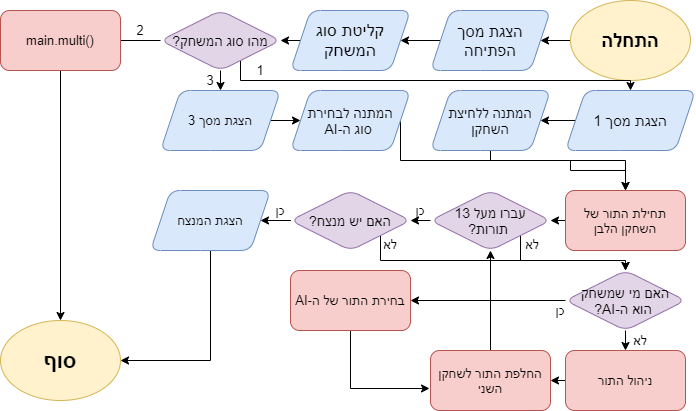

The diagram above was exported from draw.io. Its source (the exported page's mxGraphModel, read from the mxfile embedded in the PNG):
<mxGraphModel dx="868" dy="505" grid="1" gridSize="10" guides="1" tooltips="1" connect="1" arrows="1" fold="1" page="1" pageScale="1" pageWidth="850" pageHeight="1100" math="0" shadow="0">
  <root>
    <mxCell id="0" />
    <mxCell id="1" parent="0" />
    <mxCell id="yfgxLEFheP2sWgL-TSup-5" style="edgeStyle=orthogonalEdgeStyle;orthogonalLoop=1;jettySize=auto;html=1;fontSize=11;textDirection=rtl;" edge="1" parent="1" source="T6eWfT1iE18Qvt1Yu4ET-2" target="T6eWfT1iE18Qvt1Yu4ET-9">
      <mxGeometry relative="1" as="geometry" />
    </mxCell>
    <mxCell id="T6eWfT1iE18Qvt1Yu4ET-2" value="&lt;font style=&quot;font-size: 19px&quot;&gt;התחלה&lt;/font&gt;" style="ellipse;whiteSpace=wrap;html=1;fillColor=#fff2cc;strokeColor=#d6b656;fontStyle=1;textDirection=rtl;rounded=1;" parent="1" vertex="1">
      <mxGeometry x="680" y="20" width="120" height="80" as="geometry" />
    </mxCell>
    <mxCell id="yfgxLEFheP2sWgL-TSup-6" style="edgeStyle=orthogonalEdgeStyle;orthogonalLoop=1;jettySize=auto;html=1;exitX=0;exitY=0.5;exitDx=0;exitDy=0;entryX=1;entryY=0.5;entryDx=0;entryDy=0;fontSize=11;textDirection=rtl;" edge="1" parent="1" source="T6eWfT1iE18Qvt1Yu4ET-9" target="yfgxLEFheP2sWgL-TSup-1">
      <mxGeometry relative="1" as="geometry" />
    </mxCell>
    <mxCell id="T6eWfT1iE18Qvt1Yu4ET-9" value="&lt;font style=&quot;font-size: 16px&quot;&gt;הצגת מסך הפתיחה&lt;/font&gt;" style="shape=parallelogram;perimeter=parallelogramPerimeter;whiteSpace=wrap;html=1;fixedSize=1;fillColor=#dae8fc;strokeColor=#6c8ebf;textDirection=rtl;rounded=1;" parent="1" vertex="1">
      <mxGeometry x="540" y="30" width="120" height="60" as="geometry" />
    </mxCell>
    <mxCell id="yfgxLEFheP2sWgL-TSup-18" style="edgeStyle=orthogonalEdgeStyle;orthogonalLoop=1;jettySize=auto;html=1;exitX=0;exitY=0.5;exitDx=0;exitDy=0;entryX=1;entryY=0.5;entryDx=0;entryDy=0;fontSize=11;textDirection=rtl;" edge="1" parent="1" source="yfgxLEFheP2sWgL-TSup-1" target="yfgxLEFheP2sWgL-TSup-17">
      <mxGeometry relative="1" as="geometry" />
    </mxCell>
    <mxCell id="yfgxLEFheP2sWgL-TSup-1" value="&lt;font style=&quot;font-size: 17px&quot;&gt;קליטת סוג המשחק&lt;/font&gt;" style="shape=parallelogram;perimeter=parallelogramPerimeter;whiteSpace=wrap;html=1;fixedSize=1;fillColor=#dae8fc;strokeColor=#6c8ebf;textDirection=rtl;rounded=1;" vertex="1" parent="1">
      <mxGeometry x="400" y="30" width="120" height="60" as="geometry" />
    </mxCell>
    <mxCell id="yfgxLEFheP2sWgL-TSup-21" style="edgeStyle=orthogonalEdgeStyle;rounded=0;orthogonalLoop=1;jettySize=auto;html=1;exitX=0;exitY=0.5;exitDx=0;exitDy=0;fontSize=22;textDirection=rtl;" edge="1" parent="1" source="yfgxLEFheP2sWgL-TSup-17">
      <mxGeometry relative="1" as="geometry">
        <mxPoint x="200" y="60" as="targetPoint" />
      </mxGeometry>
    </mxCell>
    <mxCell id="yfgxLEFheP2sWgL-TSup-31" style="edgeStyle=orthogonalEdgeStyle;rounded=0;orthogonalLoop=1;jettySize=auto;html=1;exitX=1;exitY=1;exitDx=0;exitDy=0;entryX=0.5;entryY=0;entryDx=0;entryDy=0;fontSize=13;textDirection=rtl;" edge="1" parent="1" source="yfgxLEFheP2sWgL-TSup-17" target="yfgxLEFheP2sWgL-TSup-24">
      <mxGeometry relative="1" as="geometry">
        <Array as="points">
          <mxPoint x="350" y="100" />
          <mxPoint x="740" y="100" />
        </Array>
      </mxGeometry>
    </mxCell>
    <mxCell id="yfgxLEFheP2sWgL-TSup-50" style="edgeStyle=orthogonalEdgeStyle;rounded=0;orthogonalLoop=1;jettySize=auto;html=1;exitX=0.5;exitY=1;exitDx=0;exitDy=0;entryX=0.5;entryY=0;entryDx=0;entryDy=0;fontSize=13;" edge="1" parent="1" source="yfgxLEFheP2sWgL-TSup-17" target="yfgxLEFheP2sWgL-TSup-44">
      <mxGeometry relative="1" as="geometry" />
    </mxCell>
    <mxCell id="yfgxLEFheP2sWgL-TSup-17" value="&lt;font style=&quot;font-size: 14px&quot;&gt;מהו סוג המשחק?&lt;/font&gt;" style="rhombus;whiteSpace=wrap;html=1;fontSize=11;textDirection=rtl;fillColor=#e1d5e7;strokeColor=#9673a6;rounded=1;" vertex="1" parent="1">
      <mxGeometry x="270" y="30" width="120" height="60" as="geometry" />
    </mxCell>
    <mxCell id="yfgxLEFheP2sWgL-TSup-19" value="סוף" style="ellipse;whiteSpace=wrap;html=1;fontSize=22;fillColor=#fff2cc;strokeColor=#d6b656;rounded=1;fontStyle=1;textDirection=rtl;" vertex="1" parent="1">
      <mxGeometry x="110" y="340" width="120" height="80" as="geometry" />
    </mxCell>
    <mxCell id="yfgxLEFheP2sWgL-TSup-34" style="edgeStyle=orthogonalEdgeStyle;rounded=0;orthogonalLoop=1;jettySize=auto;html=1;exitX=0;exitY=0.5;exitDx=0;exitDy=0;fontSize=13;textDirection=rtl;" edge="1" parent="1" source="yfgxLEFheP2sWgL-TSup-24" target="yfgxLEFheP2sWgL-TSup-33">
      <mxGeometry relative="1" as="geometry" />
    </mxCell>
    <mxCell id="yfgxLEFheP2sWgL-TSup-24" value="&lt;span style=&quot;font-size: 15px;&quot;&gt;הצגת מסך 1&lt;/span&gt;" style="shape=parallelogram;perimeter=parallelogramPerimeter;whiteSpace=wrap;html=1;fixedSize=1;rounded=1;fontSize=15;size=20;fillColor=#dae8fc;strokeColor=#6c8ebf;textDirection=rtl;" vertex="1" parent="1">
      <mxGeometry x="675" y="110" width="130" height="60" as="geometry" />
    </mxCell>
    <mxCell id="yfgxLEFheP2sWgL-TSup-26" value="2" style="text;html=1;strokeColor=none;fillColor=none;align=center;verticalAlign=middle;whiteSpace=wrap;rounded=0;fontSize=13;textDirection=rtl;" vertex="1" parent="1">
      <mxGeometry x="230" y="40" width="40" height="20" as="geometry" />
    </mxCell>
    <mxCell id="yfgxLEFheP2sWgL-TSup-28" style="edgeStyle=orthogonalEdgeStyle;rounded=0;orthogonalLoop=1;jettySize=auto;html=1;entryX=0.5;entryY=0;entryDx=0;entryDy=0;fontSize=13;" edge="1" parent="1" source="yfgxLEFheP2sWgL-TSup-27" target="yfgxLEFheP2sWgL-TSup-19">
      <mxGeometry relative="1" as="geometry" />
    </mxCell>
    <mxCell id="yfgxLEFheP2sWgL-TSup-27" value="main.multi()" style="rounded=1;whiteSpace=wrap;html=1;fontSize=13;fillColor=#f8cecc;strokeColor=#b85450;textDirection=ltr;align=center;labelPosition=center;verticalLabelPosition=middle;verticalAlign=middle;" vertex="1" parent="1">
      <mxGeometry x="110" y="30" width="120" height="60" as="geometry" />
    </mxCell>
    <mxCell id="yfgxLEFheP2sWgL-TSup-32" value="1" style="text;html=1;strokeColor=none;fillColor=none;align=center;verticalAlign=middle;whiteSpace=wrap;rounded=0;fontSize=13;textDirection=rtl;" vertex="1" parent="1">
      <mxGeometry x="350" y="80" width="40" height="20" as="geometry" />
    </mxCell>
    <mxCell id="yfgxLEFheP2sWgL-TSup-52" style="edgeStyle=orthogonalEdgeStyle;rounded=0;orthogonalLoop=1;jettySize=auto;html=1;exitX=0.5;exitY=1;exitDx=0;exitDy=0;entryX=0.5;entryY=0;entryDx=0;entryDy=0;fontSize=13;" edge="1" parent="1" source="yfgxLEFheP2sWgL-TSup-33" target="yfgxLEFheP2sWgL-TSup-37">
      <mxGeometry relative="1" as="geometry">
        <Array as="points">
          <mxPoint x="600" y="180" />
          <mxPoint x="680" y="180" />
          <mxPoint x="680" y="190" />
          <mxPoint x="735" y="190" />
        </Array>
      </mxGeometry>
    </mxCell>
    <mxCell id="yfgxLEFheP2sWgL-TSup-33" value="&lt;font style=&quot;font-size: 14px&quot;&gt;המתנה ללחיצת השחקן&lt;/font&gt;" style="shape=parallelogram;perimeter=parallelogramPerimeter;whiteSpace=wrap;html=1;fixedSize=1;rounded=1;fontSize=13;fillColor=#dae8fc;strokeColor=#6c8ebf;textDirection=rtl;" vertex="1" parent="1">
      <mxGeometry x="540" y="110" width="120" height="60" as="geometry" />
    </mxCell>
    <mxCell id="yfgxLEFheP2sWgL-TSup-40" style="edgeStyle=orthogonalEdgeStyle;rounded=0;orthogonalLoop=1;jettySize=auto;html=1;exitX=0;exitY=0.5;exitDx=0;exitDy=0;entryX=1;entryY=0.5;entryDx=0;entryDy=0;fontSize=13;textDirection=rtl;" edge="1" parent="1" source="yfgxLEFheP2sWgL-TSup-37" target="yfgxLEFheP2sWgL-TSup-54">
      <mxGeometry relative="1" as="geometry">
        <mxPoint x="650" y="240" as="targetPoint" />
      </mxGeometry>
    </mxCell>
    <mxCell id="yfgxLEFheP2sWgL-TSup-37" value="תחילת התור של השחקן הלבן" style="rounded=1;whiteSpace=wrap;html=1;fontSize=13;fillColor=#f8cecc;strokeColor=#b85450;textDirection=rtl;" vertex="1" parent="1">
      <mxGeometry x="675" y="210" width="120" height="60" as="geometry" />
    </mxCell>
    <mxCell id="yfgxLEFheP2sWgL-TSup-47" style="edgeStyle=orthogonalEdgeStyle;rounded=0;orthogonalLoop=1;jettySize=auto;html=1;exitX=1;exitY=0.5;exitDx=0;exitDy=0;entryX=0;entryY=0.5;entryDx=0;entryDy=0;fontSize=13;" edge="1" parent="1" source="yfgxLEFheP2sWgL-TSup-44" target="yfgxLEFheP2sWgL-TSup-46">
      <mxGeometry relative="1" as="geometry" />
    </mxCell>
    <mxCell id="yfgxLEFheP2sWgL-TSup-44" value="הצגת מסך 3" style="shape=parallelogram;perimeter=parallelogramPerimeter;whiteSpace=wrap;html=1;fixedSize=1;rounded=1;fontSize=13;textDirection=rtl;fillColor=#dae8fc;strokeColor=#6c8ebf;" vertex="1" parent="1">
      <mxGeometry x="270" y="110" width="120" height="60" as="geometry" />
    </mxCell>
    <mxCell id="yfgxLEFheP2sWgL-TSup-49" style="edgeStyle=orthogonalEdgeStyle;rounded=0;orthogonalLoop=1;jettySize=auto;html=1;exitX=1;exitY=0.5;exitDx=0;exitDy=0;entryX=0.5;entryY=0;entryDx=0;entryDy=0;fontSize=13;" edge="1" parent="1" source="yfgxLEFheP2sWgL-TSup-46" target="yfgxLEFheP2sWgL-TSup-37">
      <mxGeometry relative="1" as="geometry">
        <Array as="points">
          <mxPoint x="510" y="180" />
          <mxPoint x="735" y="180" />
        </Array>
      </mxGeometry>
    </mxCell>
    <mxCell id="yfgxLEFheP2sWgL-TSup-46" value="&lt;font style=&quot;font-size: 14px&quot;&gt;המתנה לבחירת&lt;br&gt;&amp;nbsp;סוג ה-AI&lt;/font&gt;" style="shape=parallelogram;perimeter=parallelogramPerimeter;whiteSpace=wrap;html=1;fixedSize=1;rounded=1;fontSize=13;textDirection=rtl;fillColor=#dae8fc;strokeColor=#6c8ebf;" vertex="1" parent="1">
      <mxGeometry x="400" y="110" width="120" height="60" as="geometry" />
    </mxCell>
    <mxCell id="yfgxLEFheP2sWgL-TSup-48" value="3" style="text;html=1;strokeColor=none;fillColor=none;align=center;verticalAlign=middle;whiteSpace=wrap;rounded=0;fontSize=13;" vertex="1" parent="1">
      <mxGeometry x="300" y="90" width="40" height="20" as="geometry" />
    </mxCell>
    <mxCell id="yfgxLEFheP2sWgL-TSup-55" style="edgeStyle=orthogonalEdgeStyle;rounded=0;orthogonalLoop=1;jettySize=auto;html=1;exitX=0;exitY=0.5;exitDx=0;exitDy=0;fontSize=13;entryX=1;entryY=0.5;entryDx=0;entryDy=0;" edge="1" parent="1" source="yfgxLEFheP2sWgL-TSup-54" target="yfgxLEFheP2sWgL-TSup-57">
      <mxGeometry relative="1" as="geometry">
        <mxPoint x="510" y="240" as="targetPoint" />
      </mxGeometry>
    </mxCell>
    <mxCell id="yfgxLEFheP2sWgL-TSup-65" style="edgeStyle=orthogonalEdgeStyle;rounded=0;orthogonalLoop=1;jettySize=auto;html=1;exitX=1;exitY=1;exitDx=0;exitDy=0;fontSize=13;" edge="1" parent="1" source="yfgxLEFheP2sWgL-TSup-54">
      <mxGeometry relative="1" as="geometry">
        <mxPoint x="735" y="290" as="targetPoint" />
        <Array as="points">
          <mxPoint x="630" y="280" />
          <mxPoint x="735" y="280" />
        </Array>
      </mxGeometry>
    </mxCell>
    <mxCell id="yfgxLEFheP2sWgL-TSup-54" value="&lt;font style=&quot;font-size: 14px&quot;&gt;עברו מעל 13&lt;br&gt;&amp;nbsp;תורות?&lt;/font&gt;" style="rhombus;whiteSpace=wrap;html=1;fontSize=11;textDirection=rtl;fillColor=#e1d5e7;strokeColor=#9673a6;rounded=1;" vertex="1" parent="1">
      <mxGeometry x="540" y="210" width="120" height="60" as="geometry" />
    </mxCell>
    <mxCell id="yfgxLEFheP2sWgL-TSup-60" style="edgeStyle=orthogonalEdgeStyle;rounded=0;orthogonalLoop=1;jettySize=auto;html=1;exitX=0;exitY=0.5;exitDx=0;exitDy=0;fontSize=13;" edge="1" parent="1" source="yfgxLEFheP2sWgL-TSup-57" target="yfgxLEFheP2sWgL-TSup-59">
      <mxGeometry relative="1" as="geometry" />
    </mxCell>
    <mxCell id="yfgxLEFheP2sWgL-TSup-73" style="edgeStyle=orthogonalEdgeStyle;rounded=0;orthogonalLoop=1;jettySize=auto;html=1;exitX=1;exitY=1;exitDx=0;exitDy=0;entryX=0.5;entryY=0;entryDx=0;entryDy=0;fontSize=13;" edge="1" parent="1" source="yfgxLEFheP2sWgL-TSup-57">
      <mxGeometry relative="1" as="geometry">
        <mxPoint x="735" y="290" as="targetPoint" />
        <Array as="points">
          <mxPoint x="490" y="280" />
          <mxPoint x="735" y="280" />
        </Array>
      </mxGeometry>
    </mxCell>
    <mxCell id="yfgxLEFheP2sWgL-TSup-57" value="&lt;font style=&quot;font-size: 14px&quot;&gt;האם יש מנצח?&lt;/font&gt;" style="rhombus;whiteSpace=wrap;html=1;fontSize=11;textDirection=rtl;fillColor=#e1d5e7;strokeColor=#9673a6;rounded=1;" vertex="1" parent="1">
      <mxGeometry x="400" y="210" width="120" height="60" as="geometry" />
    </mxCell>
    <mxCell id="yfgxLEFheP2sWgL-TSup-58" value="כן" style="text;html=1;strokeColor=none;fillColor=none;align=center;verticalAlign=middle;whiteSpace=wrap;rounded=0;fontSize=13;" vertex="1" parent="1">
      <mxGeometry x="510" y="220" width="40" height="20" as="geometry" />
    </mxCell>
    <mxCell id="yfgxLEFheP2sWgL-TSup-88" style="edgeStyle=orthogonalEdgeStyle;rounded=0;orthogonalLoop=1;jettySize=auto;html=1;exitX=0.5;exitY=1;exitDx=0;exitDy=0;entryX=1;entryY=0.5;entryDx=0;entryDy=0;fontSize=15;" edge="1" parent="1" source="yfgxLEFheP2sWgL-TSup-59" target="yfgxLEFheP2sWgL-TSup-19">
      <mxGeometry relative="1" as="geometry" />
    </mxCell>
    <mxCell id="yfgxLEFheP2sWgL-TSup-59" value="הצגת המנצח" style="shape=parallelogram;perimeter=parallelogramPerimeter;whiteSpace=wrap;html=1;fixedSize=1;rounded=1;fontSize=13;fillColor=#dae8fc;strokeColor=#6c8ebf;" vertex="1" parent="1">
      <mxGeometry x="260" y="210" width="120" height="60" as="geometry" />
    </mxCell>
    <mxCell id="yfgxLEFheP2sWgL-TSup-62" value="כן" style="text;html=1;strokeColor=none;fillColor=none;align=center;verticalAlign=middle;whiteSpace=wrap;rounded=0;fontSize=13;" vertex="1" parent="1">
      <mxGeometry x="370" y="220" width="40" height="20" as="geometry" />
    </mxCell>
    <mxCell id="yfgxLEFheP2sWgL-TSup-67" value="לא" style="text;html=1;strokeColor=none;fillColor=none;align=center;verticalAlign=middle;whiteSpace=wrap;rounded=0;fontSize=13;" vertex="1" parent="1">
      <mxGeometry x="480" y="254" width="40" height="20" as="geometry" />
    </mxCell>
    <mxCell id="yfgxLEFheP2sWgL-TSup-68" value="לא" style="text;html=1;strokeColor=none;fillColor=none;align=center;verticalAlign=middle;whiteSpace=wrap;rounded=0;fontSize=13;" vertex="1" parent="1">
      <mxGeometry x="622" y="254" width="40" height="20" as="geometry" />
    </mxCell>
    <mxCell id="yfgxLEFheP2sWgL-TSup-84" style="edgeStyle=orthogonalEdgeStyle;rounded=0;orthogonalLoop=1;jettySize=auto;html=1;entryX=0.5;entryY=1;entryDx=0;entryDy=0;fontSize=13;" edge="1" parent="1" source="yfgxLEFheP2sWgL-TSup-69" target="yfgxLEFheP2sWgL-TSup-54">
      <mxGeometry relative="1" as="geometry" />
    </mxCell>
    <mxCell id="yfgxLEFheP2sWgL-TSup-69" value="החלפת התור לשחקן השני" style="rounded=1;whiteSpace=wrap;html=1;fontSize=13;fillColor=#f8cecc;strokeColor=#b85450;" vertex="1" parent="1">
      <mxGeometry x="540" y="370" width="120" height="60" as="geometry" />
    </mxCell>
    <mxCell id="yfgxLEFheP2sWgL-TSup-79" style="edgeStyle=orthogonalEdgeStyle;rounded=0;orthogonalLoop=1;jettySize=auto;html=1;exitX=0;exitY=0.5;exitDx=0;exitDy=0;entryX=1;entryY=0.5;entryDx=0;entryDy=0;fontSize=13;" edge="1" parent="1" source="yfgxLEFheP2sWgL-TSup-72" target="yfgxLEFheP2sWgL-TSup-77">
      <mxGeometry relative="1" as="geometry" />
    </mxCell>
    <mxCell id="yfgxLEFheP2sWgL-TSup-81" style="edgeStyle=orthogonalEdgeStyle;rounded=0;orthogonalLoop=1;jettySize=auto;html=1;exitX=0.5;exitY=1;exitDx=0;exitDy=0;entryX=0.5;entryY=0;entryDx=0;entryDy=0;fontSize=13;" edge="1" parent="1" source="yfgxLEFheP2sWgL-TSup-72" target="yfgxLEFheP2sWgL-TSup-80">
      <mxGeometry relative="1" as="geometry" />
    </mxCell>
    <mxCell id="yfgxLEFheP2sWgL-TSup-72" value="&lt;font style=&quot;font-size: 14px&quot;&gt;האם מי שמשחק&lt;br&gt;&amp;nbsp;הוא ה-AI?&lt;/font&gt;" style="rhombus;whiteSpace=wrap;html=1;fontSize=11;textDirection=rtl;fillColor=#e1d5e7;strokeColor=#9673a6;rounded=1;" vertex="1" parent="1">
      <mxGeometry x="675" y="290" width="120" height="60" as="geometry" />
    </mxCell>
    <mxCell id="yfgxLEFheP2sWgL-TSup-86" style="edgeStyle=orthogonalEdgeStyle;rounded=0;orthogonalLoop=1;jettySize=auto;html=1;exitX=0.5;exitY=1;exitDx=0;exitDy=0;entryX=-0.008;entryY=0.633;entryDx=0;entryDy=0;entryPerimeter=0;fontSize=13;" edge="1" parent="1" source="yfgxLEFheP2sWgL-TSup-77" target="yfgxLEFheP2sWgL-TSup-69">
      <mxGeometry relative="1" as="geometry" />
    </mxCell>
    <mxCell id="yfgxLEFheP2sWgL-TSup-77" value="בחירת התור של ה-AI" style="rounded=1;whiteSpace=wrap;html=1;fontSize=13;textDirection=rtl;fillColor=#f8cecc;strokeColor=#b85450;" vertex="1" parent="1">
      <mxGeometry x="400" y="290" width="120" height="60" as="geometry" />
    </mxCell>
    <mxCell id="yfgxLEFheP2sWgL-TSup-85" style="edgeStyle=orthogonalEdgeStyle;rounded=0;orthogonalLoop=1;jettySize=auto;html=1;exitX=0;exitY=0.5;exitDx=0;exitDy=0;entryX=1;entryY=0.5;entryDx=0;entryDy=0;fontSize=13;" edge="1" parent="1" source="yfgxLEFheP2sWgL-TSup-80" target="yfgxLEFheP2sWgL-TSup-69">
      <mxGeometry relative="1" as="geometry" />
    </mxCell>
    <mxCell id="yfgxLEFheP2sWgL-TSup-80" value="ניהול התור" style="rounded=1;whiteSpace=wrap;html=1;fontSize=13;fillColor=#f8cecc;strokeColor=#b85450;" vertex="1" parent="1">
      <mxGeometry x="675" y="370" width="120" height="60" as="geometry" />
    </mxCell>
    <mxCell id="yfgxLEFheP2sWgL-TSup-82" value="כן" style="text;html=1;strokeColor=none;fillColor=none;align=center;verticalAlign=middle;whiteSpace=wrap;rounded=0;fontSize=13;" vertex="1" parent="1">
      <mxGeometry x="650" y="320" width="40" height="20" as="geometry" />
    </mxCell>
    <mxCell id="yfgxLEFheP2sWgL-TSup-83" value="לא" style="text;html=1;strokeColor=none;fillColor=none;align=center;verticalAlign=middle;whiteSpace=wrap;rounded=0;fontSize=13;" vertex="1" parent="1">
      <mxGeometry x="730" y="350" width="40" height="20" as="geometry" />
    </mxCell>
  </root>
</mxGraphModel>